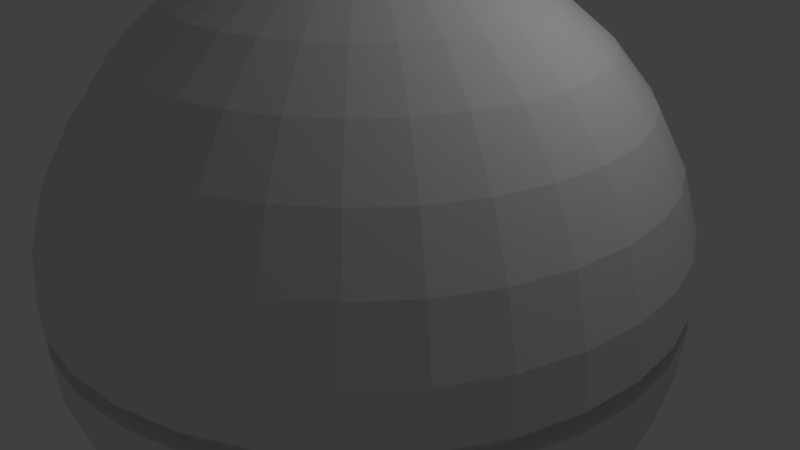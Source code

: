 # Source: deathstar.blend  (saved by Blender 2.79.0; exported with 4.5.12 LTS)
import bpy
from mathutils import Matrix  # noqa: F401  (used for matrix-valued properties, if any)

bpy.ops.wm.read_factory_settings(use_empty=True)
scene = bpy.context.scene
scene.name = 'Scene'

# ---- collections
col_collection_1 = bpy.data.collections.new('Collection 1'); scene.collection.children.link(col_collection_1)

# ---- world
world_world = bpy.data.worlds.new('World'); scene.world = world_world
world_world.color = (0.05088, 0.05088, 0.05088)
world_world.use_sun_shadow = False
world_world.sun_shadow_jitter_overblur = 0.0
world_world.cycles.sampling_method = 'MANUAL'

# ---- cameras
cam_camera = bpy.data.cameras.new('Camera')
cam_camera.clip_end = 100.0
cam_camera.lens = 35.0
cam_camera.sensor_width = 32.0
cam_camera.sensor_height = 18.0
cam_camera.ortho_scale = 7.314
cam_camera.dof.focus_distance = 0.0
cam_camera.dof.aperture_fstop = 128.0

# ---- lights
light_lamp = bpy.data.lights.new('Lamp', 'POINT')
light_lamp.transmission_factor = 0.0
light_lamp.cutoff_distance = 30.0
light_lamp.energy = 100.0
light_lamp.shadow_buffer_clip_start = 1.001
light_lamp.shadow_soft_size = 0.1
light_lamp.shadow_maximum_resolution = 0.006
light_lamp.use_absolute_resolution = True

# ---- meshes
me_sphere = bpy.data.meshes.new('Sphere')
me_sphere.from_pydata([(0.901, -0.254, -0.2992), (0.8341, -0.2986, -0.3972), (0.7845, -0.3318, -0.5089), (0.9492, -0.1374, -0.2188), (0.8587, -0.1749, -0.2992), (0.7845, -0.2057, -0.3972), (0.7293, -0.2286, -0.5089), (0.6953, -0.2426, -0.6302), (0.9288, -0.07007, -0.2188), (0.8327, -0.08918, -0.2992), (0.7539, -0.1049, -0.3972), (0.6953, -0.1165, -0.5089), (0.6592, -0.1237, -0.6302), (0.9219, -1.823e-07, -0.2188), (0.8239, -1.196e-07, -0.2992), (0.7435, -9.075e-08, -0.3972), (0.6838, -2.063e-07, -0.5089), (0.647, -6.185e-08, -0.6302), (0.6346, -9.075e-08, -0.7563), (0.9288, 0.07007, -0.2188), (0.8327, 0.08918, -0.2992), (0.7539, 0.1049, -0.3972), (0.6953, 0.1165, -0.5089), (0.6592, 0.1237, -0.6302), (0.9492, 0.1374, -0.2188), (0.8587, 0.1749, -0.2992), (0.7845, 0.2057, -0.3972), (0.7293, 0.2286, -0.5089), (0.6953, 0.2426, -0.6302), (0.901, 0.254, -0.2992), (0.8341, 0.2986, -0.3972), (0.7845, 0.3318, -0.5089), (0.0, -3.258e-07, -1.0), (0.03806, 0.1913, 0.9808), (0.07466, 0.3753, 0.9239), (0.1084, 0.5449, 0.8315), (0.1379, 0.6935, 0.7071), (0.1622, 0.8155, 0.5556), (0.1802, 0.9061, 0.3827), (0.1913, 0.9619, 0.1951), (0.1943, 0.9768, -0.03096), (0.1913, 0.9619, -0.1951), (0.1802, 0.9061, -0.3827), (0.1622, 0.8155, -0.5556), (0.1379, 0.6935, -0.7071), (0.1084, 0.5449, -0.8315), (0.07466, 0.3753, -0.9239), (0.03806, 0.1913, -0.9808), (0.07466, 0.1802, 0.9808), (0.1464, 0.3536, 0.9239), (0.2126, 0.5133, 0.8315), (0.2706, 0.6533, 0.7071), (0.3182, 0.7682, 0.5556), (0.3536, 0.8536, 0.3827), (0.3753, 0.9061, 0.1951), (0.3811, 0.9201, -0.03096), (0.3753, 0.9061, -0.1951), (0.3536, 0.8536, -0.3827), (0.3182, 0.7682, -0.5556), (0.2706, 0.6533, -0.7071), (0.2126, 0.5133, -0.8315), (0.1464, 0.3536, -0.9239), (0.07466, 0.1802, -0.9808), (0.1084, 0.1622, 0.9808), (0.2126, 0.3182, 0.9239), (0.3087, 0.4619, 0.8315), (0.3928, 0.5879, 0.7071), (0.4619, 0.6913, 0.5556), (0.5133, 0.7682, 0.3827), (0.5449, 0.8155, 0.1951), (0.5533, 0.8281, -0.03096), (0.5449, 0.8155, -0.1951), (0.5133, 0.7682, -0.3827), (0.4619, 0.6913, -0.5556), (0.3928, 0.5879, -0.7071), (0.3087, 0.4619, -0.8315), (0.2126, 0.3182, -0.9239), (0.1084, 0.1622, -0.9808), (0.1379, 0.1379, 0.9808), (0.2706, 0.2706, 0.9239), (0.3928, 0.3928, 0.8315), (0.5, 0.5, 0.7071), (0.5879, 0.5879, 0.5556), (0.6533, 0.6533, 0.3827), (0.6935, 0.6935, 0.1951), (0.7042, 0.7042, -0.03096), (0.6935, 0.6935, -0.1951), (0.6533, 0.6533, -0.3827), (0.5879, 0.5879, -0.5556), (0.5, 0.5, -0.7071), (0.3928, 0.3928, -0.8315), (0.2706, 0.2706, -0.9239), (0.1379, 0.1379, -0.9808), (0.1622, 0.1084, 0.9808), (0.3182, 0.2126, 0.9239), (0.4619, 0.3087, 0.8315), (0.5879, 0.3928, 0.7071), (0.6913, 0.4619, 0.5556), (0.7682, 0.5133, 0.3827), (0.8155, 0.5449, 0.1951), (0.8281, 0.5533, -0.03096), (0.8155, 0.5449, -0.1951), (0.7682, 0.5133, -0.3827), (0.6913, 0.4619, -0.5556), (0.5879, 0.3928, -0.7071), (0.4619, 0.3087, -0.8315), (0.3182, 0.2126, -0.9239), (0.1622, 0.1084, -0.9808), (0.1802, 0.07466, 0.9808), (0.3536, 0.1464, 0.9239), (0.5133, 0.2126, 0.8315), (0.6533, 0.2706, 0.7071), (0.7682, 0.3182, 0.5556), (0.8536, 0.3536, 0.3827), (0.9061, 0.3753, 0.1951), (0.9201, 0.3811, -0.03096), (0.9061, 0.3753, -0.1951), (0.8536, 0.3536, -0.3827), (0.6533, 0.2706, -0.7071), (0.5133, 0.2126, -0.8315), (0.3536, 0.1464, -0.9239), (0.1802, 0.07466, -0.9808), (0.1913, 0.03806, 0.9808), (0.3753, 0.07466, 0.9239), (0.5449, 0.1084, 0.8315), (0.6935, 0.1379, 0.7071), (0.8155, 0.1622, 0.5556), (0.9061, 0.1802, 0.3827), (0.9619, 0.1913, 0.1951), (0.9768, 0.1943, -0.03096), (0.9619, 0.1913, -0.1951), (0.5449, 0.1084, -0.8315), (0.3753, 0.07466, -0.9239), (0.1913, 0.03806, -0.9808), (0.1951, -3.266e-07, 0.9808), (0.3827, -3.192e-07, 0.9239), (0.5556, -3.117e-07, 0.8315), (0.7071, -3.192e-07, 0.7071), (0.8315, -3.341e-07, 0.5556), (0.9239, -2.745e-07, 0.3827), (0.9808, -3.937e-07, 0.1951), (0.996, -3.782e-07, -0.03096), (0.5556, -3.415e-07, -0.8315), (0.3827, -3.043e-07, -0.9239), (0.1951, -3.08e-07, -0.9808), (0.1913, -0.03806, 0.9808), (0.3753, -0.07466, 0.9239), (0.5449, -0.1084, 0.8315), (0.6935, -0.138, 0.7071), (0.8155, -0.1622, 0.5556), (0.9061, -0.1802, 0.3827), (0.9619, -0.1913, 0.1951), (0.9768, -0.1943, -0.03096), (0.9619, -0.1913, -0.1951), (0.5449, -0.1084, -0.8315), (0.3753, -0.07466, -0.9239), (0.1913, -0.03806, -0.9808), (0.1802, -0.07466, 0.9808), (0.3536, -0.1464, 0.9239), (0.5133, -0.2126, 0.8315), (0.6533, -0.2706, 0.7071), (0.7682, -0.3182, 0.5556), (0.8536, -0.3536, 0.3827), (0.9061, -0.3753, 0.1951), (0.9201, -0.3811, -0.03096), (0.9061, -0.3753, -0.1951), (0.8536, -0.3536, -0.3827), (0.6533, -0.2706, -0.7071), (0.5133, -0.2126, -0.8315), (0.3536, -0.1464, -0.9239), (0.1802, -0.07466, -0.9808), (0.1622, -0.1084, 0.9808), (0.3182, -0.2126, 0.9239), (0.4619, -0.3087, 0.8315), (0.5879, -0.3928, 0.7071), (0.6913, -0.4619, 0.5556), (0.7682, -0.5133, 0.3827), (0.8155, -0.5449, 0.1951), (0.8281, -0.5533, -0.03096), (0.8155, -0.5449, -0.1951), (0.7682, -0.5133, -0.3827), (0.6913, -0.4619, -0.5556), (0.5879, -0.3928, -0.7071), (0.4619, -0.3087, -0.8315), (0.3182, -0.2126, -0.9239), (0.1622, -0.1084, -0.9808), (0.1379, -0.138, 0.9808), (0.2706, -0.2706, 0.9239), (0.3928, -0.3928, 0.8315), (0.5, -0.5, 0.7071), (0.5879, -0.5879, 0.5556), (0.6533, -0.6533, 0.3827), (0.6935, -0.6935, 0.1951), (0.7042, -0.7043, -0.03096), (0.6935, -0.6935, -0.1951), (0.6533, -0.6533, -0.3827), (0.5879, -0.5879, -0.5556), (0.5, -0.5, -0.7071), (0.3928, -0.3928, -0.8315), (0.2706, -0.2706, -0.9239), (0.1379, -0.138, -0.9808), (0.1084, -0.1622, 0.9808), (0.2126, -0.3182, 0.9239), (0.3087, -0.4619, 0.8315), (0.3928, -0.5879, 0.7071), (0.4619, -0.6913, 0.5556), (0.5133, -0.7682, 0.3827), (0.5449, -0.8155, 0.1951), (0.5533, -0.8281, -0.03096), (0.5449, -0.8155, -0.1951), (0.5133, -0.7682, -0.3827), (0.4619, -0.6913, -0.5556), (0.3928, -0.5879, -0.7071), (0.3087, -0.4619, -0.8315), (0.2126, -0.3182, -0.9239), (0.1084, -0.1622, -0.9808), (0.07466, -0.1802, 0.9808), (0.1464, -0.3536, 0.9239), (0.2126, -0.5133, 0.8315), (0.2706, -0.6533, 0.7071), (0.3182, -0.7682, 0.5556), (0.3536, -0.8536, 0.3827), (0.3753, -0.9061, 0.1951), (0.3811, -0.9201, -0.03096), (0.3753, -0.9061, -0.1951), (0.3536, -0.8536, -0.3827), (0.3182, -0.7682, -0.5556), (0.2706, -0.6533, -0.7071), (0.2126, -0.5133, -0.8315), (0.1464, -0.3536, -0.9239), (0.07466, -0.1802, -0.9808), (0.03806, -0.1913, 0.9808), (0.07466, -0.3753, 0.9239), (0.1084, -0.5449, 0.8315), (0.1379, -0.6935, 0.7071), (0.1622, -0.8155, 0.5556), (0.1802, -0.9061, 0.3827), (0.1913, -0.9619, 0.1951), (0.1943, -0.9768, -0.03096), (0.1913, -0.9619, -0.1951), (0.1802, -0.9061, -0.3827), (0.1622, -0.8155, -0.5556), (0.1379, -0.6935, -0.7071), (0.1084, -0.5449, -0.8315), (0.07466, -0.3753, -0.9239), (0.03806, -0.1913, -0.9808), (-7.212e-09, -0.1951, 0.9808), (4.122e-08, -0.3827, 0.9239), (2.632e-08, -0.5556, 0.8315), (-2.584e-08, -0.7071, 0.7071), (-8.544e-08, -0.8315, 0.5556), (6.357e-08, -0.9239, 0.3827), (-8.544e-08, -0.9808, 0.1951), (-9.958e-08, -0.996, -0.03096), (-8.544e-08, -0.9808, -0.1951), (6.357e-08, -0.9239, -0.3827), (-8.544e-08, -0.8315, -0.5556), (-2.584e-08, -0.7071, -0.7071), (-1.094e-08, -0.5556, -0.8315), (3.964e-09, -0.3827, -0.9239), (3.964e-09, -0.1951, -0.9808), (-0.03806, -0.1913, 0.9808), (-0.07466, -0.3753, 0.9239), (-0.1084, -0.5449, 0.8315), (-0.1379, -0.6935, 0.7071), (-0.1622, -0.8155, 0.5556), (-0.1802, -0.9061, 0.3827), (-0.1913, -0.9619, 0.1951), (-0.1943, -0.9768, -0.03096), (-0.1913, -0.9619, -0.1951), (-0.1802, -0.9061, -0.3827), (-0.1622, -0.8155, -0.5556), (-0.1379, -0.6935, -0.7071), (-0.1084, -0.5449, -0.8315), (-0.07466, -0.3753, -0.9239), (-0.03806, -0.1913, -0.9808), (-1.247e-07, -6.269e-07, 1.0), (-0.07466, -0.1802, 0.9808), (-0.1464, -0.3536, 0.9239), (-0.2126, -0.5133, 0.8315), (-0.2706, -0.6533, 0.7071), (-0.3182, -0.7682, 0.5556), (-0.3536, -0.8536, 0.3827), (-0.3753, -0.9061, 0.1951), (-0.3811, -0.9201, -0.03096), (-0.3753, -0.9061, -0.1951), (-0.3536, -0.8536, -0.3827), (-0.3182, -0.7682, -0.5556), (-0.2706, -0.6533, -0.7071), (-0.2126, -0.5133, -0.8315), (-0.1464, -0.3536, -0.9239), (-0.07466, -0.1802, -0.9808), (-0.1084, -0.1622, 0.9808), (-0.2126, -0.3182, 0.9239), (-0.3087, -0.4619, 0.8315), (-0.3928, -0.5879, 0.7071), (-0.4619, -0.6913, 0.5556), (-0.5133, -0.7682, 0.3827), (-0.5449, -0.8155, 0.1951), (-0.5533, -0.8281, -0.03096), (-0.5449, -0.8155, -0.1951), (-0.5133, -0.7682, -0.3827), (-0.4619, -0.6913, -0.5556), (-0.3928, -0.5879, -0.7071), (-0.3087, -0.4619, -0.8315), (-0.2126, -0.3182, -0.9239), (-0.1084, -0.1622, -0.9808), (-0.1379, -0.138, 0.9808), (-0.2706, -0.2706, 0.9239), (-0.3928, -0.3928, 0.8315), (-0.5, -0.5, 0.7071), (-0.5879, -0.5879, 0.5556), (-0.6533, -0.6533, 0.3827), (-0.6935, -0.6935, 0.1951), (-0.7042, -0.7042, -0.03096), (-0.6935, -0.6935, -0.1951), (-0.6533, -0.6533, -0.3827), (-0.5879, -0.5879, -0.5556), (-0.5, -0.5, -0.7071), (-0.3928, -0.3928, -0.8315), (-0.2706, -0.2706, -0.9239), (-0.1379, -0.1379, -0.9808), (-0.1622, -0.1084, 0.9808), (-0.3182, -0.2126, 0.9239), (-0.4619, -0.3087, 0.8315), (-0.5879, -0.3928, 0.7071), (-0.6913, -0.4619, 0.5556), (-0.7682, -0.5133, 0.3827), (-0.8155, -0.5449, 0.1951), (-0.8281, -0.5533, -0.03096), (-0.8155, -0.5449, -0.1951), (-0.7682, -0.5133, -0.3827), (-0.6913, -0.4619, -0.5556), (-0.5879, -0.3928, -0.7071), (-0.4619, -0.3087, -0.8315), (-0.3182, -0.2126, -0.9239), (-0.1622, -0.1084, -0.9808), (-0.1802, -0.07466, 0.9808), (-0.3536, -0.1464, 0.9239), (-0.5133, -0.2126, 0.8315), (-0.6533, -0.2706, 0.7071), (-0.7682, -0.3182, 0.5556), (-0.8536, -0.3536, 0.3827), (-0.9061, -0.3753, 0.1951), (-0.9201, -0.3811, -0.03096), (-0.9061, -0.3753, -0.1951), (-0.8536, -0.3536, -0.3827), (-0.7682, -0.3182, -0.5556), (-0.6533, -0.2706, -0.7071), (-0.5133, -0.2126, -0.8315), (-0.3536, -0.1464, -0.9239), (-0.1802, -0.07466, -0.9808), (-0.1913, -0.03806, 0.9808), (-0.3753, -0.07466, 0.9239), (-0.5449, -0.1084, 0.8315), (-0.6935, -0.1379, 0.7071), (-0.8155, -0.1622, 0.5556), (-0.9061, -0.1802, 0.3827), (-0.9619, -0.1913, 0.1951), (-0.9768, -0.1943, -0.03096), (-0.9619, -0.1913, -0.1951), (-0.9061, -0.1802, -0.3827), (-0.8155, -0.1622, -0.5556), (-0.6935, -0.1379, -0.7071), (-0.5449, -0.1084, -0.8315), (-0.3753, -0.07466, -0.9239), (-0.1913, -0.03806, -0.9808), (-0.1951, -3.117e-07, 0.9808), (-0.3827, -2.819e-07, 0.9239), (-0.5556, -2.819e-07, 0.8315), (-0.7071, -1.851e-07, 0.7071), (-0.8315, -1.404e-07, 0.5556), (-0.9239, -3.192e-07, 0.3827), (-0.9808, -9.567e-08, 0.1951), (-0.996, -1.408e-07, -0.03096), (-0.9808, -9.567e-08, -0.1951), (-0.9239, -3.192e-07, -0.3827), (-0.8315, -1.404e-07, -0.5556), (-0.7071, -1.851e-07, -0.7071), (-0.5556, -2.596e-07, -0.8315), (-0.3827, -2.521e-07, -0.9239), (-0.1951, -3.155e-07, -0.9808), (-0.1913, 0.03806, 0.9808), (-0.3753, 0.07466, 0.9239), (-0.5449, 0.1084, 0.8315), (-0.6935, 0.1379, 0.7071), (-0.8155, 0.1622, 0.5556), (-0.9061, 0.1802, 0.3827), (-0.9619, 0.1913, 0.1951), (-0.9768, 0.1943, -0.03096), (-0.9619, 0.1913, -0.1951), (-0.9061, 0.1802, -0.3827), (-0.8155, 0.1622, -0.5556), (-0.6935, 0.1379, -0.7071), (-0.5449, 0.1084, -0.8315), (-0.3753, 0.07466, -0.9239), (-0.1913, 0.03806, -0.9808), (-0.1802, 0.07466, 0.9808), (-0.3536, 0.1464, 0.9239), (-0.5133, 0.2126, 0.8315), (-0.6533, 0.2706, 0.7071), (-0.7682, 0.3182, 0.5556), (-0.8536, 0.3536, 0.3827), (-0.9061, 0.3753, 0.1951), (-0.9201, 0.3811, -0.03096), (-0.9061, 0.3753, -0.1951), (-0.8536, 0.3536, -0.3827), (-0.7682, 0.3182, -0.5556), (-0.6533, 0.2706, -0.7071), (-0.5133, 0.2126, -0.8315), (-0.3536, 0.1464, -0.9239), (-0.1802, 0.07466, -0.9808), (-0.1622, 0.1084, 0.9808), (-0.3182, 0.2126, 0.9239), (-0.4619, 0.3087, 0.8315), (-0.5879, 0.3928, 0.7071), (-0.6913, 0.4619, 0.5556), (-0.7682, 0.5133, 0.3827), (-0.8155, 0.5449, 0.1951), (-0.8281, 0.5533, -0.03096), (-0.8155, 0.5449, -0.1951), (-0.7682, 0.5133, -0.3827), (-0.6913, 0.4619, -0.5556), (-0.5879, 0.3928, -0.7071), (-0.4619, 0.3087, -0.8315), (-0.3182, 0.2126, -0.9239), (-0.1622, 0.1084, -0.9808), (-0.1379, 0.1379, 0.9808), (-0.2706, 0.2706, 0.9239), (-0.3928, 0.3928, 0.8315), (-0.5, 0.5, 0.7071), (-0.5879, 0.5879, 0.5556), (-0.6533, 0.6533, 0.3827), (-0.6935, 0.6935, 0.1951), (-0.7042, 0.7042, -0.03096), (-0.6935, 0.6935, -0.1951), (-0.6533, 0.6533, -0.3827), (-0.5879, 0.5879, -0.5556), (-0.5, 0.5, -0.7071), (-0.3928, 0.3928, -0.8315), (-0.2706, 0.2706, -0.9239), (-0.1379, 0.1379, -0.9808), (-0.1084, 0.1622, 0.9808), (-0.2126, 0.3182, 0.9239), (-0.3087, 0.4619, 0.8315), (-0.3928, 0.5879, 0.7071), (-0.4619, 0.6913, 0.5556), (-0.5133, 0.7682, 0.3827), (-0.5449, 0.8155, 0.1951), (-0.5533, 0.8281, -0.03096), (-0.5449, 0.8155, -0.1951), (-0.5133, 0.7682, -0.3827), (-0.4619, 0.6913, -0.5556), (-0.3928, 0.5879, -0.7071), (-0.3087, 0.4619, -0.8315), (-0.2126, 0.3182, -0.9239), (-0.1084, 0.1622, -0.9808), (-0.07466, 0.1802, 0.9808), (-0.1464, 0.3536, 0.9239), (-0.2126, 0.5133, 0.8315), (-0.2706, 0.6533, 0.7071), (-0.3182, 0.7682, 0.5556), (-0.3536, 0.8536, 0.3827), (-0.3753, 0.9061, 0.1951), (-0.3811, 0.9201, -0.03096), (-0.3753, 0.9061, -0.1951), (-0.3536, 0.8536, -0.3827), (-0.3182, 0.7682, -0.5556), (-0.2706, 0.6533, -0.7071), (-0.2126, 0.5133, -0.8315), (-0.1464, 0.3536, -0.9239), (-0.07466, 0.1802, -0.9808), (-0.03806, 0.1913, 0.9808), (-0.07466, 0.3753, 0.9239), (-0.1084, 0.5449, 0.8315), (-0.1379, 0.6935, 0.7071), (-0.1622, 0.8155, 0.5556), (-0.1802, 0.9061, 0.3827), (-0.1913, 0.9619, 0.1951), (-0.1943, 0.9768, -0.03096), (-0.1913, 0.9619, -0.1951), (-0.1802, 0.9061, -0.3827), (-0.1622, 0.8155, -0.5556), (-0.1379, 0.6935, -0.7071), (-0.1084, 0.5449, -0.8315), (-0.07466, 0.3753, -0.9239), (-0.03806, 0.1913, -0.9808), (3.749e-08, 0.1951, 0.9808), (7.847e-08, 0.3827, 0.9239), (1.083e-07, 0.5556, 0.8315), (1.53e-07, 0.7071, 0.7071), (2.722e-07, 0.8315, 0.5556), (6.357e-08, 0.9239, 0.3827), (2.573e-07, 0.9808, 0.1951), (2.714e-07, 0.996, -0.03096), (2.573e-07, 0.9808, -0.1951), (6.357e-08, 0.9239, -0.3827), (2.722e-07, 0.8315, -0.5556), (1.53e-07, 0.7071, -0.7071), (1.232e-07, 0.5556, -0.8315), (7.847e-08, 0.3827, -0.9239), (1.514e-08, 0.1951, -0.9808), (-9.958e-08, -0.996, -0.03096), (-9.635e-08, -0.9936, 0.03321), (0.1943, -0.9768, -0.03096), (0.1938, -0.9745, 0.03321), (0.3811, -0.9201, -0.03096), (0.3802, -0.9179, 0.03321), (0.5533, -0.8281, -0.03096), (0.552, -0.8261, 0.03321), (0.7042, -0.7043, -0.03096), (0.7026, -0.7026, 0.03321), (0.8281, -0.5533, -0.03096), (0.8261, -0.552, 0.03321), (0.9201, -0.3811, -0.03096), (0.9179, -0.3802, 0.03321), (0.9768, -0.1943, -0.03096), (0.9745, -0.1938, 0.03321), (0.996, -3.782e-07, -0.03096), (0.9936, -3.822e-07, 0.03321), (0.9768, 0.1943, -0.03096), (0.9745, 0.1938, 0.03321), (0.9201, 0.3811, -0.03096), (0.9179, 0.3802, 0.03321), (0.8281, 0.5533, -0.03096), (0.8261, 0.552, 0.03321), (0.7042, 0.7042, -0.03096), (0.7026, 0.7026, 0.03321), (0.5533, 0.8281, -0.03096), (0.552, 0.8261, 0.03321), (0.3811, 0.9201, -0.03096), (0.3802, 0.9179, 0.03321), (0.1943, 0.9768, -0.03096), (0.1938, 0.9745, 0.03321), (0.1938, 0.9745, 0.03321), (0.3802, 0.9179, 0.03321), (0.552, 0.8261, 0.03321), (0.7026, 0.7026, 0.03321), (0.8261, 0.552, 0.03321), (0.9179, 0.3802, 0.03321), (0.9745, 0.1938, 0.03321), (0.9936, -3.822e-07, 0.03321), (0.9745, -0.1938, 0.03321), (0.9179, -0.3802, 0.03321), (0.8261, -0.552, 0.03321), (0.7026, -0.7026, 0.03321), (0.552, -0.8261, 0.03321), (0.3802, -0.9179, 0.03321), (0.1938, -0.9745, 0.03321), (-9.635e-08, -0.9936, 0.03321), (-0.1938, -0.9745, 0.03321), (-0.3802, -0.9179, 0.03321), (-0.552, -0.8261, 0.03321), (-0.7026, -0.7026, 0.03321), (-0.8261, -0.552, 0.03321), (-0.9179, -0.3802, 0.03321), (-0.9745, -0.1938, 0.03321), (-0.9936, -1.299e-07, 0.03321), (-0.9745, 0.1938, 0.03321), (-0.9179, 0.3802, 0.03321), (-0.8261, 0.552, 0.03321), (-0.7026, 0.7026, 0.03321), (-0.552, 0.8261, 0.03321), (-0.3802, 0.9179, 0.03321), (-0.1938, 0.9745, 0.03321), (2.683e-07, 0.9936, 0.03321), (-0.1938, -0.9745, 0.03321), (-0.1943, -0.9768, -0.03096), (-0.3802, -0.9179, 0.03321), (-0.3811, -0.9201, -0.03096), (-0.552, -0.8261, 0.03321), (-0.5533, -0.8281, -0.03096), (-0.7026, -0.7026, 0.03321), (-0.7042, -0.7042, -0.03096), (-0.8261, -0.552, 0.03321), (-0.8281, -0.5533, -0.03096), (-0.9179, -0.3802, 0.03321), (-0.9201, -0.3811, -0.03096), (-0.9745, -0.1938, 0.03321), (-0.9768, -0.1943, -0.03096), (-0.9936, -1.299e-07, 0.03321), (-0.996, -1.408e-07, -0.03096), (-0.9745, 0.1938, 0.03321), (-0.9768, 0.1943, -0.03096), (-0.9179, 0.3802, 0.03321), (-0.9201, 0.3811, -0.03096), (-0.8261, 0.552, 0.03321), (-0.8281, 0.5533, -0.03096), (-0.7026, 0.7026, 0.03321), (-0.7042, 0.7042, -0.03096), (-0.552, 0.8261, 0.03321), (-0.5533, 0.8281, -0.03096), (-0.3802, 0.9179, 0.03321), (-0.3811, 0.9201, -0.03096), (-0.1938, 0.9745, 0.03321), (-0.1943, 0.9768, -0.03096), (2.683e-07, 0.9936, 0.03321), (2.714e-07, 0.996, -0.03096), (0.1847, 0.9284, -0.03421), (4.059e-07, 0.9466, -0.03421), (-0.1847, 0.9284, -0.03421), (-0.3623, 0.8746, -0.03421), (-0.5259, 0.7871, -0.03421), (-0.6694, 0.6694, -0.03421), (-0.7871, 0.5259, -0.03421), (-0.8746, 0.3623, -0.03421), (-0.9284, 0.1847, -0.03421), (-0.9466, -1.678e-07, -0.03421), (-0.9284, -0.1847, -0.03421), (-0.8746, -0.3623, -0.03421), (-0.7871, -0.5259, -0.03421), (-0.6694, -0.6694, -0.03421), (-0.5259, -0.7871, -0.03421), (-0.3623, -0.8746, -0.03421), (-0.1847, -0.9284, -0.03421), (-8.318e-08, -0.9466, -0.03421), (0.1847, -0.9284, -0.03421), (0.3623, -0.8746, -0.03421), (0.5259, -0.7871, -0.03421), (0.6694, -0.6694, -0.03421), (0.7871, -0.5259, -0.03421), (0.8746, -0.3623, -0.03421), (0.9284, -0.1847, -0.03421), (0.9466, -3.792e-07, -0.03421), (0.9284, 0.1847, -0.03421), (0.8746, 0.3623, -0.03421), (0.7871, 0.5259, -0.03421), (0.6694, 0.6694, -0.03421), (0.5259, 0.7871, -0.03421), (0.3623, 0.8746, -0.03421), (0.6676, -0.6676, 0.03133), (0.7851, -0.5246, 0.03133), (0.6676, 0.6676, 0.03133), (0.5246, 0.7851, 0.03133), (-0.5246, -0.7851, 0.03133), (-0.6676, -0.6676, 0.03133), (-0.9261, -0.1842, 0.03133), (-0.8723, -0.3613, 0.03133), (0.1842, -0.9261, 0.03133), (0.3613, -0.8723, 0.03133), (-0.3613, 0.8723, 0.03133), (-0.1842, 0.9261, 0.03133), (-0.8723, 0.3613, 0.03133), (-0.9261, 0.1842, 0.03133), (0.3613, 0.8723, 0.03133), (0.1842, 0.9261, 0.03133), (-0.1842, -0.9261, 0.03133), (-0.3613, -0.8723, 0.03133), (0.8723, 0.3613, 0.03133), (0.9261, 0.1842, 0.03133), (0.8723, -0.3613, 0.03133), (0.9261, -0.1842, 0.03133), (-0.7851, -0.5246, 0.03133), (-0.5246, 0.7851, 0.03133), (-0.6676, 0.6676, 0.03133), (0.5246, -0.7851, 0.03133), (0.7851, 0.5246, 0.03133), (-0.9442, -1.585e-07, 0.03133), (4.034e-07, 0.9442, 0.03133), (0.9442, -3.83e-07, 0.03133), (-7.999e-08, -0.9442, 0.03133), (-0.7851, 0.5246, 0.03133), (0.9076, 0.2621, -0.2992), (0.9584, 0.1545, -0.2188), (0.9197, 0.2414, -0.2807), (0.9489, 0.1887, -0.239), (0.963, 0.1317, -0.2108), (0.9749, 0.0609, -0.1937), (0.9741, 0.06741, -0.1951), (0.9815, -1.823e-07, -0.1869), (0.963, -0.1317, -0.2108), (0.9749, -0.0609, -0.1937), (0.9741, -0.06741, -0.1951), (0.9584, -0.1545, -0.2188), (0.9489, -0.1887, -0.239), (0.9197, -0.2414, -0.2807), (0.9076, -0.2621, -0.2992), (0.7872, 0.3352, -0.5089), (0.8546, 0.3236, -0.3972), (0.8646, 0.3171, -0.3827), (0.805, 0.3334, -0.481), (0.8646, -0.3171, -0.3827), (0.8546, -0.3236, -0.3972), (0.805, -0.3334, -0.481), (0.7872, -0.3352, -0.5089), (0.7819, 0.3336, -0.5193), (0.7647, 0.3247, -0.5556), (0.7469, 0.3094, -0.5837), (0.7158, 0.281, -0.6302), (0.6915, 0.2442, -0.6717), (0.6746, 0.2004, -0.7071), (0.6481, 0.1259, -0.7454), (0.6492, 0.1291, -0.7442), (0.6409, 0.06362, -0.7563), (0.6409, -0.06362, -0.7563), (0.6481, -0.1259, -0.7454), (0.6492, -0.1291, -0.7442), (0.6746, -0.2004, -0.7071), (0.6915, -0.2442, -0.6717), (0.7819, -0.3336, -0.5193), (0.7647, -0.3247, -0.5556), (0.7469, -0.3094, -0.5837), (0.7158, -0.281, -0.6302), (0.6355, -8.857e-08, -0.7658)], [], [(2, 6, 5, 1), (0, 4, 3, 673, 674, 675), (1, 5, 4, 0), (3, 8, 671, 672, 670), (4, 9, 8, 3), (5, 10, 9, 4), (6, 11, 10, 5), (7, 12, 11, 6), (12, 17, 16, 11), (8, 13, 669, 671), (9, 14, 13, 8), (10, 15, 14, 9), (11, 16, 15, 10), (14, 20, 19, 13), (15, 21, 20, 14), (16, 22, 21, 15), (17, 23, 22, 16), (18, 693, 691, 23, 17), (13, 19, 667, 669), (19, 24, 666, 668, 667), (20, 25, 24, 19), (21, 26, 25, 20), (22, 27, 26, 21), (23, 28, 27, 22), (25, 29, 664, 665, 663, 24), (26, 30, 29, 25), (27, 31, 30, 26), (28, 688, 687, 686, 685, 31, 27), (24, 663, 666), (29, 662, 664), (30, 678, 679, 662, 29), (31, 677, 680, 678, 30), (492, 491, 37, 38), (500, 499, 45, 46), (493, 492, 38, 39), (501, 500, 46, 47), (565, 493, 39, 534), (487, 276, 33), (32, 501, 47), (495, 494, 40, 41), (488, 487, 33, 34), (496, 495, 41, 42), (489, 488, 34, 35), (497, 496, 42, 43), (490, 489, 35, 36), (498, 497, 43, 44), (491, 490, 36, 37), (499, 498, 44, 45), (44, 43, 58, 59), (37, 36, 51, 52), (45, 44, 59, 60), (38, 37, 52, 53), (46, 45, 60, 61), (39, 38, 53, 54), (47, 46, 61, 62), (534, 39, 54, 535), (33, 276, 48), (32, 47, 62), (41, 40, 55, 56), (34, 33, 48, 49), (42, 41, 56, 57), (35, 34, 49, 50), (43, 42, 57, 58), (36, 35, 50, 51), (32, 62, 77), (56, 55, 70, 71), (49, 48, 63, 64), (57, 56, 71, 72), (50, 49, 64, 65), (58, 57, 72, 73), (51, 50, 65, 66), (59, 58, 73, 74), (52, 51, 66, 67), (60, 59, 74, 75), (53, 52, 67, 68), (61, 60, 75, 76), (54, 53, 68, 69), (62, 61, 76, 77), (535, 54, 69, 536), (48, 276, 63), (75, 74, 89, 90), (68, 67, 82, 83), (76, 75, 90, 91), (69, 68, 83, 84), (77, 76, 91, 92), (536, 69, 84, 537), (63, 276, 78), (32, 77, 92), (71, 70, 85, 86), (64, 63, 78, 79), (72, 71, 86, 87), (65, 64, 79, 80), (73, 72, 87, 88), (66, 65, 80, 81), (74, 73, 88, 89), (67, 66, 81, 82), (79, 78, 93, 94), (87, 86, 101, 102), (80, 79, 94, 95), (88, 87, 102, 103), (81, 80, 95, 96), (89, 88, 103, 104), (82, 81, 96, 97), (90, 89, 104, 105), (83, 82, 97, 98), (91, 90, 105, 106), (84, 83, 98, 99), (92, 91, 106, 107), (537, 84, 99, 538), (78, 276, 93), (32, 92, 107), (86, 85, 100, 101), (98, 97, 112, 113), (106, 105, 119, 120), (99, 98, 113, 114), (107, 106, 120, 121), (538, 99, 114, 539), (93, 276, 108), (32, 107, 121), (101, 100, 115, 116), (94, 93, 108, 109), (102, 101, 116, 117), (95, 94, 109, 110), (103, 102, 117, 680, 677, 685, 686), (96, 95, 110, 111), (104, 103, 686, 687, 118), (97, 96, 111, 112), (105, 104, 118, 119), (117, 116, 130, 665, 664, 662, 679), (110, 109, 123, 124), (111, 110, 124, 125), (118, 687, 688, 689, 690), (112, 111, 125, 126), (119, 118, 690, 692, 131), (113, 112, 126, 127), (120, 119, 131, 132), (114, 113, 127, 128), (121, 120, 132, 133), (539, 114, 128, 540), (108, 276, 122), (32, 121, 133), (116, 115, 129, 130), (109, 108, 122, 123), (132, 131, 142, 143), (128, 127, 139, 140), (133, 132, 143, 144), (540, 128, 140, 541), (122, 276, 134), (32, 133, 144), (130, 129, 141, 669, 667, 668), (123, 122, 134, 135), (124, 123, 135, 136), (125, 124, 136, 137), (126, 125, 137, 138), (131, 692, 691, 693, 703, 142), (127, 126, 138, 139), (136, 135, 146, 147), (137, 136, 147, 148), (138, 137, 148, 149), (142, 703, 694, 695, 696, 154), (139, 138, 149, 150), (143, 142, 154, 155), (140, 139, 150, 151), (144, 143, 155, 156), (541, 140, 151, 542), (134, 276, 145), (32, 144, 156), (135, 134, 145, 146), (151, 150, 162, 163), (156, 155, 169, 170), (542, 151, 163, 543), (145, 276, 157), (32, 156, 170), (153, 152, 164, 165), (146, 145, 157, 158), (147, 146, 158, 159), (148, 147, 159, 160), (149, 148, 160, 161), (154, 696, 697, 167, 168), (150, 149, 161, 162), (155, 154, 168, 169), (160, 159, 173, 174), (167, 701, 700, 181, 182), (161, 160, 174, 175), (168, 167, 182, 183), (162, 161, 175, 176), (169, 168, 183, 184), (163, 162, 176, 177), (170, 169, 184, 185), (543, 163, 177, 544), (157, 276, 171), (32, 170, 185), (165, 164, 178, 179), (158, 157, 171, 172), (166, 165, 179, 180), (159, 158, 172, 173), (185, 184, 199, 200), (544, 177, 192, 545), (171, 276, 186), (32, 185, 200), (179, 178, 193, 194), (172, 171, 186, 187), (180, 179, 194, 195), (173, 172, 187, 188), (181, 180, 195, 196), (174, 173, 188, 189), (182, 181, 196, 197), (175, 174, 189, 190), (183, 182, 197, 198), (176, 175, 190, 191), (184, 183, 198, 199), (177, 176, 191, 192), (197, 196, 211, 212), (190, 189, 204, 205), (198, 197, 212, 213), (191, 190, 205, 206), (199, 198, 213, 214), (192, 191, 206, 207), (200, 199, 214, 215), (545, 192, 207, 546), (186, 276, 201), (32, 200, 215), (194, 193, 208, 209), (187, 186, 201, 202), (195, 194, 209, 210), (188, 187, 202, 203), (196, 195, 210, 211), (189, 188, 203, 204), (201, 276, 216), (32, 215, 230), (209, 208, 223, 224), (202, 201, 216, 217), (210, 209, 224, 225), (203, 202, 217, 218), (211, 210, 225, 226), (204, 203, 218, 219), (212, 211, 226, 227), (205, 204, 219, 220), (213, 212, 227, 228), (206, 205, 220, 221), (214, 213, 228, 229), (207, 206, 221, 222), (215, 214, 229, 230), (546, 207, 222, 547), (220, 219, 234, 235), (228, 227, 242, 243), (221, 220, 235, 236), (229, 228, 243, 244), (222, 221, 236, 237), (230, 229, 244, 245), (547, 222, 237, 548), (216, 276, 231), (32, 230, 245), (224, 223, 238, 239), (217, 216, 231, 232), (225, 224, 239, 240), (218, 217, 232, 233), (226, 225, 240, 241), (219, 218, 233, 234), (227, 226, 241, 242), (239, 238, 253, 254), (232, 231, 246, 247), (240, 239, 254, 255), (233, 232, 247, 248), (241, 240, 255, 256), (234, 233, 248, 249), (242, 241, 256, 257), (235, 234, 249, 250), (243, 242, 257, 258), (236, 235, 250, 251), (244, 243, 258, 259), (237, 236, 251, 252), (245, 244, 259, 260), (548, 237, 252, 549), (231, 276, 246), (32, 245, 260), (258, 257, 272, 273), (251, 250, 265, 266), (259, 258, 273, 274), (252, 251, 266, 267), (260, 259, 274, 275), (549, 252, 267, 550), (246, 276, 261), (32, 260, 275), (254, 253, 268, 269), (247, 246, 261, 262), (255, 254, 269, 270), (248, 247, 262, 263), (256, 255, 270, 271), (249, 248, 263, 264), (257, 256, 271, 272), (250, 249, 264, 265), (262, 261, 277, 278), (270, 269, 285, 286), (263, 262, 278, 279), (271, 270, 286, 287), (264, 263, 279, 280), (272, 271, 287, 288), (265, 264, 280, 281), (273, 272, 288, 289), (266, 265, 281, 282), (274, 273, 289, 290), (267, 266, 282, 283), (275, 274, 290, 291), (550, 267, 283, 551), (261, 276, 277), (32, 275, 291), (269, 268, 284, 285), (282, 281, 296, 297), (290, 289, 304, 305), (283, 282, 297, 298), (291, 290, 305, 306), (551, 283, 298, 552), (277, 276, 292), (32, 291, 306), (285, 284, 299, 300), (278, 277, 292, 293), (286, 285, 300, 301), (279, 278, 293, 294), (287, 286, 301, 302), (280, 279, 294, 295), (288, 287, 302, 303), (281, 280, 295, 296), (289, 288, 303, 304), (301, 300, 315, 316), (294, 293, 308, 309), (302, 301, 316, 317), (295, 294, 309, 310), (303, 302, 317, 318), (296, 295, 310, 311), (304, 303, 318, 319), (297, 296, 311, 312), (305, 304, 319, 320), (298, 297, 312, 313), (306, 305, 320, 321), (552, 298, 313, 553), (292, 276, 307), (32, 306, 321), (300, 299, 314, 315), (293, 292, 307, 308), (320, 319, 334, 335), (313, 312, 327, 328), (321, 320, 335, 336), (553, 313, 328, 554), (307, 276, 322), (32, 321, 336), (315, 314, 329, 330), (308, 307, 322, 323), (316, 315, 330, 331), (309, 308, 323, 324), (317, 316, 331, 332), (310, 309, 324, 325), (318, 317, 332, 333), (311, 310, 325, 326), (319, 318, 333, 334), (312, 311, 326, 327), (332, 331, 346, 347), (325, 324, 339, 340), (333, 332, 347, 348), (326, 325, 340, 341), (334, 333, 348, 349), (327, 326, 341, 342), (335, 334, 349, 350), (328, 327, 342, 343), (336, 335, 350, 351), (554, 328, 343, 555), (322, 276, 337), (32, 336, 351), (330, 329, 344, 345), (323, 322, 337, 338), (331, 330, 345, 346), (324, 323, 338, 339), (351, 350, 365, 366), (555, 343, 358, 556), (337, 276, 352), (32, 351, 366), (345, 344, 359, 360), (338, 337, 352, 353), (346, 345, 360, 361), (339, 338, 353, 354), (347, 346, 361, 362), (340, 339, 354, 355), (348, 347, 362, 363), (341, 340, 355, 356), (349, 348, 363, 364), (342, 341, 356, 357), (350, 349, 364, 365), (343, 342, 357, 358), (355, 354, 369, 370), (363, 362, 377, 378), (356, 355, 370, 371), (364, 363, 378, 379), (357, 356, 371, 372), (365, 364, 379, 380), (358, 357, 372, 373), (366, 365, 380, 381), (556, 358, 373, 557), (352, 276, 367), (32, 366, 381), (360, 359, 374, 375), (353, 352, 367, 368), (361, 360, 375, 376), (354, 353, 368, 369), (362, 361, 376, 377), (557, 373, 388, 558), (367, 276, 382), (32, 381, 396), (375, 374, 389, 390), (368, 367, 382, 383), (376, 375, 390, 391), (369, 368, 383, 384), (377, 376, 391, 392), (370, 369, 384, 385), (378, 377, 392, 393), (371, 370, 385, 386), (379, 378, 393, 394), (372, 371, 386, 387), (380, 379, 394, 395), (373, 372, 387, 388), (381, 380, 395, 396), (393, 392, 407, 408), (386, 385, 400, 401), (394, 393, 408, 409), (387, 386, 401, 402), (395, 394, 409, 410), (388, 387, 402, 403), (396, 395, 410, 411), (558, 388, 403, 559), (382, 276, 397), (32, 396, 411), (390, 389, 404, 405), (383, 382, 397, 398), (391, 390, 405, 406), (384, 383, 398, 399), (392, 391, 406, 407), (385, 384, 399, 400), (397, 276, 412), (32, 411, 426), (405, 404, 419, 420), (398, 397, 412, 413), (406, 405, 420, 421), (399, 398, 413, 414), (407, 406, 421, 422), (400, 399, 414, 415), (408, 407, 422, 423), (401, 400, 415, 416), (409, 408, 423, 424), (402, 401, 416, 417), (410, 409, 424, 425), (403, 402, 417, 418), (411, 410, 425, 426), (559, 403, 418, 560), (416, 415, 430, 431), (424, 423, 438, 439), (417, 416, 431, 432), (425, 424, 439, 440), (418, 417, 432, 433), (426, 425, 440, 441), (560, 418, 433, 561), (412, 276, 427), (32, 426, 441), (420, 419, 434, 435), (413, 412, 427, 428), (421, 420, 435, 436), (414, 413, 428, 429), (422, 421, 436, 437), (415, 414, 429, 430), (423, 422, 437, 438), (435, 434, 449, 450), (428, 427, 442, 443), (436, 435, 450, 451), (429, 428, 443, 444), (437, 436, 451, 452), (430, 429, 444, 445), (438, 437, 452, 453), (431, 430, 445, 446), (439, 438, 453, 454), (432, 431, 446, 447), (440, 439, 454, 455), (433, 432, 447, 448), (441, 440, 455, 456), (561, 433, 448, 562), (427, 276, 442), (32, 441, 456), (454, 453, 468, 469), (447, 446, 461, 462), (455, 454, 469, 470), (448, 447, 462, 463), (456, 455, 470, 471), (562, 448, 463, 563), (442, 276, 457), (32, 456, 471), (450, 449, 464, 465), (443, 442, 457, 458), (451, 450, 465, 466), (444, 443, 458, 459), (452, 451, 466, 467), (445, 444, 459, 460), (453, 452, 467, 468), (446, 445, 460, 461), (466, 465, 480, 481), (459, 458, 473, 474), (467, 466, 481, 482), (460, 459, 474, 475), (468, 467, 482, 483), (461, 460, 475, 476), (469, 468, 483, 484), (462, 461, 476, 477), (470, 469, 484, 485), (463, 462, 477, 478), (471, 470, 485, 486), (563, 463, 478, 564), (457, 276, 472), (32, 471, 486), (465, 464, 479, 480), (458, 457, 472, 473), (485, 484, 499, 500), (478, 477, 492, 493), (486, 485, 500, 501), (564, 478, 493, 565), (472, 276, 487), (32, 486, 501), (480, 479, 494, 495), (473, 472, 487, 488), (481, 480, 495, 496), (474, 473, 488, 489), (482, 481, 496, 497), (475, 474, 489, 490), (483, 482, 497, 498), (476, 475, 490, 491), (484, 483, 498, 499), (477, 476, 491, 492), (591, 589, 603, 602), (582, 584, 642, 643), (528, 530, 629, 628), (584, 586, 661, 642), (593, 591, 602, 601), (526, 528, 628, 627), (596, 533, 645, 658), (586, 588, 654, 661), (595, 593, 601, 600), (524, 526, 627, 626), (533, 531, 644, 645), (588, 590, 653, 654), (532, 597, 599, 598), (522, 524, 626, 625), (531, 529, 633, 644), (590, 592, 640, 653), (520, 522, 625, 624), (529, 527, 632, 633), (592, 594, 641, 640), (518, 520, 624, 623), (527, 525, 656, 632), (594, 596, 658, 641), (516, 518, 623, 622), (525, 523, 648, 656), (514, 516, 622, 621), (523, 521, 649, 648), (512, 514, 621, 620), (521, 519, 659, 649), (510, 512, 620, 619), (519, 517, 651, 659), (508, 510, 619, 618), (517, 515, 650, 651), (550, 551, 568, 566), (449, 434, 589, 591), (551, 552, 570, 568), (404, 389, 583, 585), (552, 553, 572, 570), (553, 554, 574, 572), (268, 253, 502, 567), (100, 85, 526, 524), (554, 555, 576, 574), (141, 129, 520, 518), (419, 404, 585, 587), (555, 556, 578, 576), (374, 359, 579, 581), (556, 557, 580, 578), (557, 558, 582, 580), (238, 223, 506, 504), (558, 559, 584, 582), (115, 100, 524, 522), (559, 560, 586, 584), (565, 534, 533, 596), (479, 464, 593, 595), (560, 561, 588, 586), (534, 535, 531, 533), (344, 329, 575, 577), (561, 562, 590, 588), (535, 536, 529, 531), (562, 563, 592, 590), (253, 238, 504, 502), (536, 537, 527, 529), (208, 193, 510, 508), (563, 564, 594, 592), (389, 374, 581, 583), (164, 152, 516, 514), (129, 115, 522, 520), (549, 550, 566, 503), (548, 549, 503, 505), (299, 284, 569, 571), (547, 548, 505, 507), (434, 419, 587, 589), (193, 178, 512, 510), (546, 547, 507, 509), (545, 546, 509, 511), (70, 55, 530, 528), (40, 494, 597, 532), (152, 141, 518, 516), (544, 545, 511, 513), (543, 544, 513, 515), (329, 314, 573, 575), (284, 268, 567, 569), (542, 543, 515, 517), (464, 449, 591, 593), (541, 542, 517, 519), (55, 40, 532, 530), (359, 344, 577, 579), (540, 541, 519, 521), (178, 164, 514, 512), (223, 208, 508, 506), (539, 540, 521, 523), (494, 479, 595, 597), (538, 539, 523, 525), (564, 565, 596, 594), (314, 299, 571, 573), (85, 70, 528, 526), (537, 538, 525, 527), (610, 652, 637, 609), (602, 653, 640, 601), (618, 655, 639, 617), (621, 650, 631, 620), (613, 647, 634, 612), (629, 644, 633, 628), (624, 649, 659, 623), (600, 641, 658, 599), (616, 638, 660, 615), (605, 642, 661, 604), (608, 636, 657, 607), (619, 630, 655, 618), (627, 632, 656, 626), (611, 635, 652, 610), (603, 654, 653, 602), (622, 651, 650, 621), (609, 637, 636, 608), (599, 658, 645, 598), (606, 643, 642, 605), (617, 639, 638, 616), (614, 646, 647, 613), (620, 631, 630, 619), (625, 648, 649, 624), (601, 640, 641, 600), (628, 633, 632, 627), (607, 657, 643, 606), (598, 645, 644, 629), (604, 661, 654, 603), (615, 660, 646, 614), (612, 634, 635, 611), (623, 659, 651, 622), (626, 656, 648, 625), (530, 532, 598, 629), (580, 582, 643, 657), (589, 587, 604, 603), (597, 595, 600, 599), (578, 580, 657, 636), (587, 585, 605, 604), (585, 583, 606, 605), (576, 578, 636, 637), (583, 581, 607, 606), (574, 576, 637, 652), (581, 579, 608, 607), (572, 574, 652, 635), (579, 577, 609, 608), (570, 572, 635, 634), (577, 575, 610, 609), (568, 570, 634, 647), (575, 573, 611, 610), (566, 568, 647, 646), (573, 571, 612, 611), (503, 566, 646, 660), (571, 569, 613, 612), (505, 503, 660, 638), (569, 567, 614, 613), (507, 505, 638, 639), (567, 502, 615, 614), (509, 507, 639, 655), (511, 509, 655, 630), (502, 504, 616, 615), (513, 511, 630, 631), (504, 506, 617, 616), (515, 513, 631, 650), (506, 508, 618, 617), (695, 12, 7, 698, 697, 696), (693, 18, 703), (683, 682, 681, 166), (682, 1, 0, 676, 681), (700, 699, 684, 683, 166, 180, 181), (702, 7, 6, 2, 699, 700, 701), (688, 28, 689), (673, 3, 670), (668, 666, 663, 665, 130), (689, 28, 23, 691, 692, 690), (694, 18, 17, 12, 695), (677, 31, 685), (679, 678, 680, 117), (698, 7, 702), (699, 2, 684), (681, 676, 675, 674, 153, 165, 166), (684, 2, 1, 682, 683), (676, 0, 675), (672, 671, 669, 141, 152, 153), (674, 673, 670, 672, 153), (697, 698, 702, 701, 167), (703, 18, 694)])
me_sphere.use_remesh_preserve_volume = False
me_sphere.use_remesh_preserve_attributes = False
me_sphere.use_mirror_vertex_groups = False
me_sphere.update()

# ---- objects
ob_sphere = bpy.data.objects.new('Sphere', me_sphere)
ob_lamp = bpy.data.objects.new('Lamp', light_lamp)
ob_camera = bpy.data.objects.new('Camera', cam_camera)

# ---- transforms, parenting, visibility, modifiers, constraints
ob_sphere.location = (0.0, 0.0, 0.0)
ob_sphere.rotation_euler = (3.142, 0.0, -2.353)
ob_sphere.scale = (4.0, 4.0, 4.0)
ob_sphere.lineart.crease_threshold = 0.0
ob_lamp.location = (4.076, 1.005, 5.904)
ob_lamp.rotation_euler = (0.6503, 0.05522, 1.866)
ob_lamp.lock_rotations_4d = False
ob_lamp.empty_display_type = 'ARROWS'
ob_lamp.color = (0.0, 0.0, 0.0, 0.0)
ob_lamp.lineart.crease_threshold = 0.0
ob_camera.location = (7.481, -6.508, 5.344)
ob_camera.rotation_euler = (1.109, 0.0, 0.8149)
ob_camera.lock_rotations_4d = False
ob_camera.empty_display_type = 'ARROWS'
ob_camera.color = (0.0, 0.0, 0.0, 0.0)
ob_camera.display_type = 'WIRE'
ob_camera.lineart.crease_threshold = 0.0

# ---- collection membership
col_collection_1.objects.link(ob_sphere)
col_collection_1.objects.link(ob_lamp)
col_collection_1.objects.link(ob_camera)

# ---- scene / render settings (as saved in the file)
scene.camera = ob_camera
scene.frame_start = 1; scene.frame_end = 250; scene.frame_set(1)
scene.render.engine = 'BLENDER_EEVEE_NEXT'
scene.render.resolution_percentage = 50
scene.render.dither_intensity = 0.0
scene.cycles.use_denoising = False
scene.cycles.samples = 128
scene.cycles.sampling_pattern = 'TABULATED_SOBOL'
scene.cycles.use_adaptive_sampling = False
scene.cycles.use_light_tree = False
scene.cycles.blur_glossy = 0.0
scene.cycles.sample_clamp_indirect = 0.0
scene.view_settings.view_transform = 'Standard'
bpy.context.view_layer.update()
